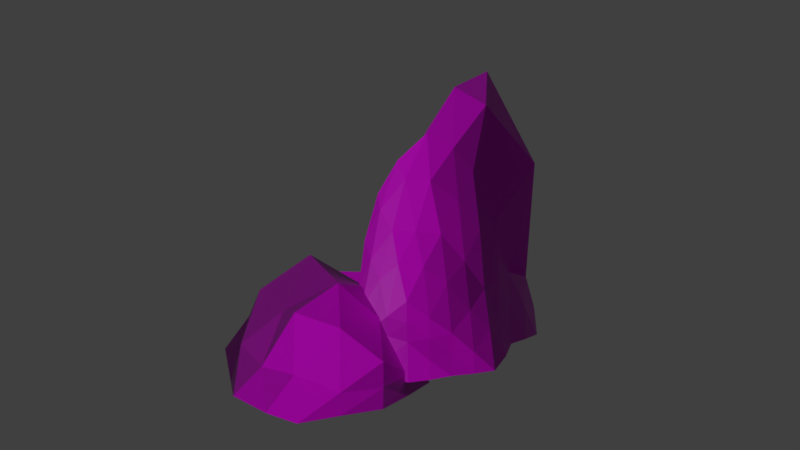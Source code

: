 # Source: rock.blend  (saved by Blender 2.79.0; exported with 4.5.12 LTS)
import bpy
from mathutils import Matrix  # noqa: F401  (used for matrix-valued properties, if any)

bpy.ops.wm.read_factory_settings(use_empty=True)
scene = bpy.context.scene
scene.name = 'Scene'

# ---- collections
col_collection_1 = bpy.data.collections.new('Collection 1'); scene.collection.children.link(col_collection_1)
col_collection_2 = bpy.data.collections.new('Collection 2'); scene.collection.children.link(col_collection_2)
col_collection_3 = bpy.data.collections.new('Collection 3'); scene.collection.children.link(col_collection_3)
col_collection_4 = bpy.data.collections.new('Collection 4'); scene.collection.children.link(col_collection_4)

# ---- images (referenced by path relative to the original .blend; pixels are not part of the script)
import os
ASSET_DIR = os.environ.get("B2B_ASSET_DIR", "")  # directory of the original .blend (textures are referenced by path, not embedded)
HERE = os.path.dirname(os.path.abspath(__file__))  # packed textures are extracted next to this script under _unpacked/

def load_image(name, relpath, width, height, colorspace="sRGB"):
    """Load a texture the original file referenced (path relative to the .blend, or extracted next to this script)."""
    p = next((c for c in (os.path.join(HERE, relpath), os.path.join(ASSET_DIR, relpath)) if relpath and os.path.exists(c)), "")
    if p:
        img = bpy.data.images.load(p, check_existing=True)
        img.name = name
    else:  # same state as the original file: an image datablock whose file is absent (Cycles renders it pink)
        img = bpy.data.images.new(name, width, height)
        img.source = "FILE"
        img.filepath = "//" + (relpath or name)
    img.colorspace_settings.name = colorspace
    return img
img_rock_sharp_normalmap_png = load_image('rock_sharp_normalmap.png', 'textures/rock_sharp_normalmap.png', 1024, 1024, 'Non-Color')
img_rock_sharp_specularmap_png = load_image('rock_sharp_specularmap.png', 'textures/rock_sharp_specularmap.png', 1024, 1024, 'sRGB')
img_texturescom_rocksharp0038_1_seamless_s_jpg = load_image('TexturesCom_RockSharp0038_1_seamless_S.jpg', 'textures/TexturesCom_RockSharp0038_1_seamless_S.jpg', 1024, 1024, 'sRGB')

# ---- materials (node trees are filled in below, after node groups)
mat_material_001 = bpy.data.materials.new('Material.001')
mat_material_001.alpha_threshold = 0.0
mat_material_001.roughness = 0.5

# ---- material node trees
mat_material_001.use_nodes = True; mat_material_001.node_tree.nodes.clear()
_N = mat_material_001.node_tree.nodes; _L = mat_material_001.node_tree.links
n0 = _N.new('ShaderNodeOutputMaterial'); n0.name = 'Material Output'; n0.location = (300, 300)
n1 = _N.new('ShaderNodeTexImage'); n1.name = 'Image Texture.001'; n1.location = (-1027, -210)
n1.width = 140
n1.image = img_rock_sharp_normalmap_png
n2 = _N.new('ShaderNodeBsdfPrincipled'); n2.name = 'Principled BSDF'; n2.location = (-117, 312)
n2.width = 150
n2.subsurface_method = 'BURLEY'
n2.inputs[2].default_value = 0.4683
n2.inputs[3].default_value = 1.45
n2.inputs[9].default_value = (1.0, 1.0, 1.0)
n3 = _N.new('ShaderNodeTexImage'); n3.name = 'Image Texture.002'; n3.location = (-815, 103)
n3.width = 140
n3.image = img_rock_sharp_specularmap_png
n4 = _N.new('ShaderNodeNormalMap'); n4.name = 'Normal Map'; n4.location = (-564, -170)
n5 = _N.new('ShaderNodeTexImage'); n5.name = 'Image Texture'; n5.location = (-970, 366)
n5.width = 140
n5.image = img_texturescom_rocksharp0038_1_seamless_s_jpg
_L.new(n2.outputs[0], n0.inputs[0])
_L.new(n1.outputs[0], n4.inputs[1])
_L.new(n3.outputs[0], n2.inputs[13])
_L.new(n4.outputs[0], n2.inputs[5])
_L.new(n5.outputs[0], n2.inputs[0])
n0.is_active_output = True

# ---- world
world_world = bpy.data.worlds.new('World'); scene.world = world_world
world_world.color = (0.05088, 0.05088, 0.05088)
world_world.use_sun_shadow = False
world_world.sun_shadow_jitter_overblur = 0.0
world_world.cycles.sampling_method = 'MANUAL'

# ---- cameras
cam_camera = bpy.data.cameras.new('Camera')
cam_camera.clip_end = 100.0
cam_camera.lens = 35.0
cam_camera.sensor_width = 32.0
cam_camera.sensor_height = 18.0
cam_camera.ortho_scale = 7.314
cam_camera.dof.focus_distance = 0.0

# ---- lights
light_lamp = bpy.data.lights.new('Lamp', 'SUN')
light_lamp.transmission_factor = 0.0
light_lamp.cutoff_distance = 30.0
light_lamp.angle = 0.1993
light_lamp.energy = 1.0
light_lamp.shadow_buffer_clip_start = 1.001
light_lamp.shadow_soft_size = 0.1
light_lamp.shadow_cascade_max_distance = 1000.0

# ---- meshes
me_icosphere = bpy.data.meshes.new('Icosphere')
me_icosphere.from_pydata([(0.003607, 0.003053, -1.007), (0.7513, -0.5233, -0.4511), (-0.2701, -0.8506, -0.4508), (-0.4356, 0.008251, -0.7375), (-0.3409, 0.9051, -0.5735), (0.7458, 0.5359, -0.4599), (0.3064, -0.8299, 0.5476), (0.2037, 1.168, 0.3698), (1.088, 0.08325, 0.7823), (0.7699, 0.1407, 1.35), (-0.1345, -0.425, -0.7241), (0.3895, -0.2604, -0.7275), (0.2335, -0.6873, -0.4486), (0.77, 0.004129, -0.4537), (0.3777, 0.2732, -0.7458), (-0.2372, 0.006762, -0.8641), (-0.3473, -0.4253, -0.5846), (-0.1784, 0.4569, -0.7964), (-0.3953, 0.4613, -0.6677), (0.1795, 0.7434, -0.5355), (0.8943, -0.2352, 0.1063), (0.8778, 0.337, 0.07954), (-0.007352, -0.8506, 0.004247), (0.5322, -0.6781, 0.03814), (0.4575, 0.8717, -0.08154), (-0.1012, 1.024, -0.1582), (0.7836, -0.3446, 0.7905), (0.7388, 0.6404, 0.7129), (0.5741, -0.3302, 1.011), (0.9616, 0.1244, 1.115), (0.5297, 0.6539, 0.9344)], [], [(0, 11, 10), (1, 11, 13), (0, 10, 15), (0, 15, 17), (0, 17, 14), (1, 13, 20), (2, 12, 22), (5, 19, 24), (1, 20, 23), (5, 24, 21), (6, 26, 28), (8, 27, 29), (29, 30, 9), (29, 27, 30), (27, 7, 30), (28, 29, 9), (28, 26, 29), (26, 8, 29), (21, 27, 8), (21, 24, 27), (24, 7, 27), (23, 26, 6), (23, 20, 26), (20, 8, 26), (24, 25, 7), (24, 19, 25), (19, 4, 25), (22, 23, 6), (22, 12, 23), (12, 1, 23), (20, 21, 8), (20, 13, 21), (13, 5, 21), (14, 19, 5), (14, 17, 19), (17, 4, 19), (17, 18, 4), (17, 15, 18), (15, 3, 18), (15, 16, 3), (15, 10, 16), (10, 2, 16), (13, 14, 5), (13, 11, 14), (11, 0, 14), (10, 12, 2), (10, 11, 12), (11, 1, 12)])
_uv = me_icosphere.uv_layers.new(name='UVMap')
_uv.uv.foreach_set('vector', [0.222, 0.3739, 0.2909, 0.503, 0.1067, 0.4987, 0.369, 0.6118, 0.2909, 0.503, 0.4397, 0.5034, 0.222, 0.3739, 0.1067, 0.4987, 0.1451, 0.3337, 0.222, 0.3739, 0.1451, 0.3337, 0.254, 0.2057, 0.222, 0.3739, 0.254, 0.2057, 0.3648, 0.3681, 0.369, 0.6118, 0.4397, 0.5034, 0.5352, 0.6538, 9.977e-05, 0.6974, 0.2183, 0.6587, 0.1751, 0.8785, 0.5057, 0.3843, 0.4497, 0.2098, 0.6413, 0.2679, 0.369, 0.6118, 0.5352, 0.6538, 0.3846, 0.7734, 0.5057, 0.3843, 0.6413, 0.2679, 0.623, 0.4994, 0.4413, 0.9999, 0.6853, 0.8362, 0.7569, 0.9401, 0.7618, 0.6817, 0.8656, 0.4911, 0.8665, 0.7329, 0.8665, 0.7329, 0.9924, 0.4921, 0.9723, 0.7893, 0.8665, 0.7329, 0.8656, 0.4911, 0.9924, 0.4921, 0.8656, 0.4911, 0.8607, 0.1511, 0.9924, 0.4921, 0.7569, 0.9401, 0.8665, 0.7329, 0.9723, 0.7893, 0.7569, 0.9401, 0.6853, 0.8362, 0.8665, 0.7329, 0.6853, 0.8362, 0.7618, 0.6817, 0.8665, 0.7329, 0.623, 0.4994, 0.8656, 0.4911, 0.7618, 0.6817, 0.623, 0.4994, 0.6413, 0.2679, 0.8656, 0.4911, 0.6413, 0.2679, 0.8607, 0.1511, 0.8656, 0.4911, 0.3846, 0.7734, 0.6853, 0.8362, 0.4413, 0.9999, 0.3846, 0.7734, 0.5352, 0.6538, 0.6853, 0.8362, 0.5352, 0.6538, 0.7618, 0.6817, 0.6853, 0.8362, 0.6413, 0.2679, 0.5907, 0.0258, 0.8607, 0.1511, 0.6413, 0.2679, 0.4497, 0.2098, 0.5907, 0.0258, 0.4497, 0.2098, 0.3527, 9.961e-05, 0.5907, 0.0258, 0.1751, 0.8785, 0.3846, 0.7734, 0.4413, 0.9999, 0.1751, 0.8785, 0.2183, 0.6587, 0.3846, 0.7734, 0.2183, 0.6587, 0.369, 0.6118, 0.3846, 0.7734, 0.5352, 0.6538, 0.623, 0.4994, 0.7618, 0.6817, 0.5352, 0.6538, 0.4397, 0.5034, 0.623, 0.4994, 0.4397, 0.5034, 0.5057, 0.3843, 0.623, 0.4994, 0.3648, 0.3681, 0.4497, 0.2098, 0.5057, 0.3843, 0.3648, 0.3681, 0.254, 0.2057, 0.4497, 0.2098, 0.254, 0.2057, 0.3527, 9.961e-05, 0.4497, 0.2098, 0.254, 0.2057, 0.1809, 0.1277, 0.3527, 9.961e-05, 0.254, 0.2057, 0.1451, 0.3337, 0.1809, 0.1277, 0.1451, 0.3337, 0.06235, 0.2916, 0.1809, 0.1277, 0.1451, 0.3337, 9.961e-05, 0.4867, 0.06235, 0.2916, 0.1451, 0.3337, 0.1067, 0.4987, 9.961e-05, 0.4867, 0.1067, 0.4987, 9.977e-05, 0.6974, 9.961e-05, 0.4867, 0.4397, 0.5034, 0.3648, 0.3681, 0.5057, 0.3843, 0.4397, 0.5034, 0.2909, 0.503, 0.3648, 0.3681, 0.2909, 0.503, 0.222, 0.3739, 0.3648, 0.3681, 0.1067, 0.4987, 0.2183, 0.6587, 9.977e-05, 0.6974, 0.1067, 0.4987, 0.2909, 0.503, 0.2183, 0.6587, 0.2909, 0.503, 0.369, 0.6118, 0.2183, 0.6587])
me_icosphere.materials.append(mat_material_001)
me_icosphere.use_remesh_preserve_volume = False
me_icosphere.use_remesh_preserve_attributes = False
me_icosphere.use_mirror_vertex_groups = False
me_icosphere.update()
me_icosphere_001 = bpy.data.meshes.new('Icosphere.001')
me_icosphere_001.from_pydata([(0.005579, 0.003565, -1.009), (0.8029, -0.4987, -0.538), (-0.2707, -0.8506, -0.4505), (-0.4356, 0.008251, -0.7375), (-0.3409, 0.9051, -0.5735), (0.8409, 0.5613, -0.5677), (0.2665, -0.8299, 0.5681), (0.2321, 1.258, 0.419), (1.453, 0.255, 1.018), (0.9443, -0.1005, 1.633), (-0.1345, -0.425, -0.7241), (0.478, -0.2364, -0.8318), (0.1986, -0.6857, -0.4346), (0.9738, 0.05819, -0.6913), (0.4643, 0.2957, -0.8456), (-0.2372, 0.006762, -0.8641), (-0.3473, -0.4253, -0.5846), (-0.1784, 0.4569, -0.7964), (-0.3953, 0.4613, -0.6677), (0.1812, 0.7438, -0.5375), (0.9555, -0.1983, 0.05807), (1.568, 0.5527, 0.2286), (-0.04878, -0.8506, 0.02548), (0.4311, -0.6774, 0.08837), (0.4801, 0.9431, -0.04256), (-0.1012, 1.024, -0.1582), (0.8401, -0.3343, 0.8813), (0.8837, 1.019, 0.9317), (0.4824, -0.4223, 1.209), (1.224, 0.1997, 1.346), (0.6355, 0.9723, 1.111)], [], [(0, 11, 10), (1, 11, 13), (0, 10, 15), (0, 15, 17), (0, 17, 14), (1, 13, 20), (2, 12, 22), (5, 19, 24), (1, 20, 23), (5, 24, 21), (6, 26, 28), (8, 27, 29), (29, 30, 9), (29, 27, 30), (27, 7, 30), (28, 29, 9), (28, 26, 29), (26, 8, 29), (21, 27, 8), (21, 24, 27), (24, 7, 27), (23, 26, 6), (23, 20, 26), (20, 8, 26), (24, 25, 7), (24, 19, 25), (19, 4, 25), (22, 23, 6), (22, 12, 23), (12, 1, 23), (20, 21, 8), (20, 13, 21), (13, 5, 21), (14, 19, 5), (14, 17, 19), (17, 4, 19), (17, 18, 4), (17, 15, 18), (15, 3, 18), (15, 16, 3), (15, 10, 16), (10, 2, 16), (13, 14, 5), (13, 11, 14), (11, 0, 14), (10, 12, 2), (10, 11, 12), (11, 1, 12)])
_uv = me_icosphere_001.uv_layers.new(name='UVMap')
_uv.uv.foreach_set('vector', [0.222, 0.3739, 0.2909, 0.503, 0.1067, 0.4987, 0.369, 0.6118, 0.2909, 0.503, 0.4397, 0.5034, 0.222, 0.3739, 0.1067, 0.4987, 0.1451, 0.3337, 0.222, 0.3739, 0.1451, 0.3337, 0.254, 0.2057, 0.222, 0.3739, 0.254, 0.2057, 0.3648, 0.3681, 0.369, 0.6118, 0.4397, 0.5034, 0.5352, 0.6538, 9.977e-05, 0.6974, 0.2183, 0.6587, 0.1751, 0.8785, 0.5057, 0.3843, 0.4497, 0.2098, 0.6413, 0.2679, 0.369, 0.6118, 0.5352, 0.6538, 0.3846, 0.7734, 0.5057, 0.3843, 0.6413, 0.2679, 0.623, 0.4994, 0.4413, 0.9999, 0.6853, 0.8362, 0.7569, 0.9401, 0.7618, 0.6817, 0.8656, 0.4911, 0.8665, 0.7329, 0.8665, 0.7329, 0.9924, 0.4921, 0.9723, 0.7893, 0.8665, 0.7329, 0.8656, 0.4911, 0.9924, 0.4921, 0.8656, 0.4911, 0.8607, 0.1511, 0.9924, 0.4921, 0.7569, 0.9401, 0.8665, 0.7329, 0.9723, 0.7893, 0.7569, 0.9401, 0.6853, 0.8362, 0.8665, 0.7329, 0.6853, 0.8362, 0.7618, 0.6817, 0.8665, 0.7329, 0.623, 0.4994, 0.8656, 0.4911, 0.7618, 0.6817, 0.623, 0.4994, 0.6413, 0.2679, 0.8656, 0.4911, 0.6413, 0.2679, 0.8607, 0.1511, 0.8656, 0.4911, 0.3846, 0.7734, 0.6853, 0.8362, 0.4413, 0.9999, 0.3846, 0.7734, 0.5352, 0.6538, 0.6853, 0.8362, 0.5352, 0.6538, 0.7618, 0.6817, 0.6853, 0.8362, 0.6413, 0.2679, 0.5907, 0.0258, 0.8607, 0.1511, 0.6413, 0.2679, 0.4497, 0.2098, 0.5907, 0.0258, 0.4497, 0.2098, 0.3527, 9.961e-05, 0.5907, 0.0258, 0.1751, 0.8785, 0.3846, 0.7734, 0.4413, 0.9999, 0.1751, 0.8785, 0.2183, 0.6587, 0.3846, 0.7734, 0.2183, 0.6587, 0.369, 0.6118, 0.3846, 0.7734, 0.5352, 0.6538, 0.623, 0.4994, 0.7618, 0.6817, 0.5352, 0.6538, 0.4397, 0.5034, 0.623, 0.4994, 0.4397, 0.5034, 0.5057, 0.3843, 0.623, 0.4994, 0.3648, 0.3681, 0.4497, 0.2098, 0.5057, 0.3843, 0.3648, 0.3681, 0.254, 0.2057, 0.4497, 0.2098, 0.254, 0.2057, 0.3527, 9.961e-05, 0.4497, 0.2098, 0.254, 0.2057, 0.1809, 0.1277, 0.3527, 9.961e-05, 0.254, 0.2057, 0.1451, 0.3337, 0.1809, 0.1277, 0.1451, 0.3337, 0.06235, 0.2916, 0.1809, 0.1277, 0.1451, 0.3337, 9.961e-05, 0.4867, 0.06235, 0.2916, 0.1451, 0.3337, 0.1067, 0.4987, 9.961e-05, 0.4867, 0.1067, 0.4987, 9.977e-05, 0.6974, 9.961e-05, 0.4867, 0.4397, 0.5034, 0.3648, 0.3681, 0.5057, 0.3843, 0.4397, 0.5034, 0.2909, 0.503, 0.3648, 0.3681, 0.2909, 0.503, 0.222, 0.3739, 0.3648, 0.3681, 0.1067, 0.4987, 0.2183, 0.6587, 9.977e-05, 0.6974, 0.1067, 0.4987, 0.2909, 0.503, 0.2183, 0.6587, 0.2909, 0.503, 0.369, 0.6118, 0.2183, 0.6587])
me_icosphere_001.materials.append(mat_material_001)
me_icosphere_001.use_remesh_preserve_volume = False
me_icosphere_001.use_remesh_preserve_attributes = False
me_icosphere_001.use_mirror_vertex_groups = False
me_icosphere_001.update()
me_icosphere_002 = bpy.data.meshes.new('Icosphere.002')
me_icosphere_002.from_pydata([(0.2779, 0.003565, -1.15), (1.54, -0.4987, -0.963), (-0.2496, -0.8506, -0.3537), (-0.4759, 0.008251, -0.6449), (-0.2595, 0.9051, -0.5469), (1.782, 0.5613, -1.086), (0.6155, -0.8299, 0.7104), (0.3844, 1.258, 0.48), (2.247, 0.255, 0.8694), (1.146, -0.1005, 2.04), (0.04856, -0.425, -0.762), (1.043, -0.2364, -1.158), (0.5354, -0.6857, -0.5761), (2.117, 0.05819, -1.328), (1.024, 0.2957, -1.168), (-0.09533, 0.006762, -0.8921), (-0.3496, -0.4253, -0.492), (0.04145, 0.4569, -0.8714), (-0.364, 0.4613, -0.6163), (0.581, 0.7438, -0.7158), (1.572, -0.1983, -0.2981), (3.254, 0.5527, -0.6472), (0.2011, -0.8507, 0.1032), (0.8416, -0.6774, -0.04055), (0.9204, 0.9431, -0.2213), (0.1174, 1.024, -0.1689), (1.31, -0.3343, 1.067), (1.165, 1.019, 1.081), (0.6777, -0.4223, 1.611), (1.767, 0.1997, 1.627), (0.642, 0.9723, 1.395), (0.1457, -0.2252, -0.9824), (1.285, -0.4128, -1.105), (0.1425, -0.7758, -0.4718), (1.846, -0.2667, -1.189), (1.399, 0.4476, -1.153), (0.08272, 0.003784, -1.033), (-0.4205, -0.2151, -0.5808), (0.1434, 0.2382, -1.038), (-0.3223, 0.6904, -0.6116), (1.18, 0.6662, -0.9131), (1.58, -0.3847, -0.6154), (2.909, 0.4114, 0.2175), (-0.01201, -0.8952, -0.1373), (0.7315, -0.7579, 0.335), (1.345, 0.7934, -0.678), (0.2545, 1.167, 0.1449), (0.9706, -0.5945, 0.8907), (1.792, 0.7223, 1.11), (0.6617, -0.6503, 1.171), (1.467, 0.04789, 1.848), (0.5327, 1.192, 0.9558), (-0.1005, -0.6487, -0.5692), (0.6581, -0.1229, -1.184), (1.042, -0.6329, -0.7773), (1.959, 0.3586, -1.296), (0.6493, 0.1516, -1.194), (-0.2852, 0.007587, -0.7679), (-0.3088, -0.6495, -0.4516), (-0.11, 0.6887, -0.7207), (-0.4301, 0.2384, -0.6481), (0.1602, 0.8291, -0.6386), (2.021, -0.0529, 0.2526), (2.584, 0.6378, -1.085), (0.4171, -0.8675, 0.4018), (1.196, -0.6257, -0.5048), (0.655, 1.107, 0.1286), (-0.06488, 0.9935, -0.3732), (1.823, -0.09048, 1.027), (0.7844, 1.184, 0.7858), (0.9262, -0.3044, 1.842), (2.032, 0.226, 1.264), (1.058, 0.5925, 1.849), (1.245, 0.6867, 1.651), (1.547, 0.7274, 1.441), (0.9064, 1.01, 1.245), (1.248, -0.1586, 1.714), (0.9979, -0.3874, 1.343), (1.599, -0.1616, 1.388), (2.457, 1.024, 0.4524), (2.144, 1.173, -0.5158), (1.069, 1.086, 0.4188), (1.096, -0.5458, 0.5173), (1.215, -0.4522, -0.1711), (1.45, -0.2803, 0.3849), (0.5191, 0.9872, -0.1959), (0.7531, 0.8715, -0.4815), (0.3481, 0.8953, -0.449), (0.5247, -0.7767, 0.03114), (0.3674, -0.7867, -0.2413), (0.699, -0.7209, -0.3137), (2.53, -0.1167, -0.5384), (1.863, -0.2398, -0.8456), (2.785, 0.2737, -1.131), (0.7951, 0.543, -0.9723), (0.5264, 0.3874, -1.047), (0.3067, 0.6254, -0.8239), (-0.1664, 0.4634, -0.752), (-0.042, 0.2377, -0.9107), (-0.2412, 0.2353, -0.7675), (-0.2339, -0.2137, -0.7042), (-0.03655, -0.2206, -0.8506), (-0.1551, -0.4307, -0.6338), (1.552, 0.1565, -1.347), (1.58, -0.1274, -1.312), (1.027, 0.02839, -1.217), (0.2849, -0.5876, -0.6956), (0.537, -0.349, -0.991), (0.7812, -0.4977, -0.9025)], [], [(0, 53, 31), (1, 32, 34), (0, 31, 36), (0, 36, 38), (0, 38, 56), (1, 34, 41), (2, 33, 43), (5, 40, 45), (1, 41, 65), (5, 45, 63), (6, 47, 49), (8, 48, 71), (29, 73, 50), (29, 74, 73), (27, 69, 75), (28, 76, 70), (28, 77, 76), (26, 68, 78), (21, 79, 42), (21, 80, 79), (24, 66, 81), (23, 82, 44), (23, 83, 82), (20, 62, 84), (24, 85, 66), (24, 86, 85), (19, 61, 87), (22, 88, 64), (22, 89, 88), (12, 54, 90), (20, 91, 62), (20, 92, 91), (13, 55, 93), (14, 94, 35), (14, 95, 94), (17, 59, 96), (17, 97, 59), (17, 98, 97), (15, 57, 99), (15, 100, 57), (15, 101, 100), (10, 52, 102), (13, 103, 55), (13, 104, 103), (11, 53, 105), (10, 106, 52), (10, 107, 106), (11, 32, 108), (108, 54, 12), (108, 32, 54), (32, 1, 54), (106, 108, 12), (106, 107, 108), (107, 11, 108), (52, 33, 2), (52, 106, 33), (106, 12, 33), (105, 56, 14), (105, 53, 56), (53, 0, 56), (103, 105, 14), (103, 104, 105), (104, 11, 105), (55, 35, 5), (55, 103, 35), (103, 14, 35), (102, 58, 16), (102, 52, 58), (52, 2, 58), (100, 102, 16), (100, 101, 102), (101, 10, 102), (57, 37, 3), (57, 100, 37), (100, 16, 37), (99, 60, 18), (99, 57, 60), (57, 3, 60), (97, 99, 18), (97, 98, 99), (98, 15, 99), (59, 39, 4), (59, 97, 39), (97, 18, 39), (96, 61, 19), (96, 59, 61), (59, 4, 61), (94, 96, 19), (94, 95, 96), (95, 17, 96), (35, 40, 5), (35, 94, 40), (94, 19, 40), (93, 63, 21), (93, 55, 63), (55, 5, 63), (91, 93, 21), (91, 92, 93), (92, 13, 93), (62, 42, 8), (62, 91, 42), (91, 21, 42), (90, 65, 23), (90, 54, 65), (54, 1, 65), (88, 90, 23), (88, 89, 90), (89, 12, 90), (64, 44, 6), (64, 88, 44), (88, 23, 44), (87, 67, 25), (87, 61, 67), (61, 4, 67), (85, 87, 25), (85, 86, 87), (86, 19, 87), (66, 46, 7), (66, 85, 46), (85, 25, 46), (84, 68, 26), (84, 62, 68), (62, 8, 68), (82, 84, 26), (82, 83, 84), (83, 20, 84), (44, 47, 6), (44, 82, 47), (82, 26, 47), (81, 69, 27), (81, 66, 69), (66, 7, 69), (79, 81, 27), (79, 80, 81), (80, 24, 81), (42, 48, 8), (42, 79, 48), (79, 27, 48), (78, 71, 29), (78, 68, 71), (68, 8, 71), (76, 78, 29), (76, 77, 78), (77, 26, 78), (70, 50, 9), (70, 76, 50), (76, 29, 50), (75, 51, 30), (75, 69, 51), (69, 7, 51), (73, 75, 30), (73, 74, 75), (74, 27, 75), (50, 72, 9), (50, 73, 72), (73, 30, 72), (71, 74, 29), (71, 48, 74), (48, 27, 74), (49, 77, 28), (49, 47, 77), (47, 26, 77), (63, 80, 21), (63, 45, 80), (45, 24, 80), (65, 83, 23), (65, 41, 83), (41, 20, 83), (45, 86, 24), (45, 40, 86), (40, 19, 86), (43, 89, 22), (43, 33, 89), (33, 12, 89), (41, 92, 20), (41, 34, 92), (34, 13, 92), (56, 95, 14), (56, 38, 95), (38, 17, 95), (38, 98, 17), (38, 36, 98), (36, 15, 98), (36, 101, 15), (36, 31, 101), (31, 10, 101), (34, 104, 13), (34, 32, 104), (32, 11, 104), (31, 107, 10), (31, 53, 107), (53, 11, 107)])
_uv = me_icosphere_002.uv_layers.new(name='UVMap')
_uv.uv.foreach_set('vector', [0.222, 0.3739, 0.2565, 0.4385, 0.1643, 0.4363, 0.369, 0.6118, 0.33, 0.5574, 0.4044, 0.5576, 0.222, 0.3739, 0.1643, 0.4363, 0.1835, 0.3538, 0.222, 0.3739, 0.1835, 0.3538, 0.238, 0.2898, 0.222, 0.3739, 0.238, 0.2898, 0.2934, 0.371, 0.369, 0.6118, 0.4044, 0.5576, 0.4521, 0.6328, 9.977e-05, 0.6974, 0.1092, 0.678, 0.0876, 0.7879, 0.5057, 0.3843, 0.4777, 0.2971, 0.5735, 0.3261, 0.369, 0.6118, 0.4521, 0.6328, 0.3768, 0.6926, 0.5057, 0.3843, 0.5735, 0.3261, 0.5643, 0.4419, 0.4413, 0.9999, 0.5633, 0.918, 0.5991, 0.97, 0.7618, 0.6817, 0.8137, 0.5864, 0.8141, 0.7073, 0.8665, 0.7329, 0.9295, 0.6125, 0.9194, 0.7611, 0.8665, 0.7329, 0.866, 0.612, 0.9295, 0.6125, 0.8656, 0.4911, 0.8631, 0.3211, 0.929, 0.4916, 0.7569, 0.9401, 0.8117, 0.8365, 0.8646, 0.8647, 0.7569, 0.9401, 0.7211, 0.8881, 0.8117, 0.8365, 0.6853, 0.8362, 0.7236, 0.759, 0.7759, 0.7845, 0.623, 0.4994, 0.7443, 0.4952, 0.6924, 0.5906, 0.623, 0.4994, 0.6321, 0.3837, 0.7443, 0.4952, 0.6413, 0.2679, 0.751, 0.2095, 0.7534, 0.3795, 0.3846, 0.7734, 0.535, 0.8048, 0.413, 0.8866, 0.3846, 0.7734, 0.4599, 0.7136, 0.535, 0.8048, 0.5352, 0.6538, 0.6485, 0.6678, 0.6102, 0.745, 0.6413, 0.2679, 0.616, 0.1469, 0.751, 0.2095, 0.6413, 0.2679, 0.5455, 0.2389, 0.616, 0.1469, 0.4497, 0.2098, 0.4012, 0.105, 0.5202, 0.1178, 0.1751, 0.8785, 0.2798, 0.8259, 0.3082, 0.9392, 0.1751, 0.8785, 0.1967, 0.7686, 0.2798, 0.8259, 0.2183, 0.6587, 0.2936, 0.6352, 0.3014, 0.716, 0.5352, 0.6538, 0.5791, 0.5766, 0.6485, 0.6678, 0.5352, 0.6538, 0.4874, 0.5786, 0.5791, 0.5766, 0.4397, 0.5034, 0.4727, 0.4439, 0.5313, 0.5014, 0.3648, 0.3681, 0.4072, 0.289, 0.4352, 0.3762, 0.3648, 0.3681, 0.3094, 0.2869, 0.4072, 0.289, 0.254, 0.2057, 0.3033, 0.1029, 0.3519, 0.2077, 0.254, 0.2057, 0.2175, 0.1667, 0.3033, 0.1029, 0.254, 0.2057, 0.1995, 0.2697, 0.2175, 0.1667, 0.1451, 0.3337, 0.1037, 0.3126, 0.163, 0.2307, 0.1451, 0.3337, 0.07259, 0.4102, 0.1037, 0.3126, 0.1451, 0.3337, 0.1259, 0.4162, 0.07259, 0.4102, 0.1067, 0.4987, 0.05341, 0.5981, 0.05341, 0.4927, 0.4397, 0.5034, 0.4022, 0.4358, 0.4727, 0.4439, 0.4397, 0.5034, 0.3653, 0.5032, 0.4022, 0.4358, 0.2909, 0.503, 0.2565, 0.4385, 0.3279, 0.4355, 0.1067, 0.4987, 0.1625, 0.5787, 0.05341, 0.5981, 0.1067, 0.4987, 0.1988, 0.5008, 0.1625, 0.5787, 0.2909, 0.503, 0.33, 0.5574, 0.2546, 0.5808, 0.2546, 0.5808, 0.2936, 0.6352, 0.2183, 0.6587, 0.2546, 0.5808, 0.33, 0.5574, 0.2936, 0.6352, 0.33, 0.5574, 0.369, 0.6118, 0.2936, 0.6352, 0.1625, 0.5787, 0.2546, 0.5808, 0.2183, 0.6587, 0.1625, 0.5787, 0.1988, 0.5008, 0.2546, 0.5808, 0.1988, 0.5008, 0.2909, 0.503, 0.2546, 0.5808, 0.05341, 0.5981, 0.1092, 0.678, 9.977e-05, 0.6974, 0.05341, 0.5981, 0.1625, 0.5787, 0.1092, 0.678, 0.1625, 0.5787, 0.2183, 0.6587, 0.1092, 0.678, 0.3279, 0.4355, 0.2934, 0.371, 0.3648, 0.3681, 0.3279, 0.4355, 0.2565, 0.4385, 0.2934, 0.371, 0.2565, 0.4385, 0.222, 0.3739, 0.2934, 0.371, 0.4022, 0.4358, 0.3279, 0.4355, 0.3648, 0.3681, 0.4022, 0.4358, 0.3653, 0.5032, 0.3279, 0.4355, 0.3653, 0.5032, 0.2909, 0.503, 0.3279, 0.4355, 0.4727, 0.4439, 0.4352, 0.3762, 0.5057, 0.3843, 0.4727, 0.4439, 0.4022, 0.4358, 0.4352, 0.3762, 0.4022, 0.4358, 0.3648, 0.3681, 0.4352, 0.3762, 0.05341, 0.4927, 9.969e-05, 0.592, 9.961e-05, 0.4867, 0.05341, 0.4927, 0.05341, 0.5981, 9.969e-05, 0.592, 0.05341, 0.5981, 9.977e-05, 0.6974, 9.969e-05, 0.592, 0.07259, 0.4102, 0.05341, 0.4927, 9.961e-05, 0.4867, 0.07259, 0.4102, 0.1259, 0.4162, 0.05341, 0.4927, 0.1259, 0.4162, 0.1067, 0.4987, 0.05341, 0.4927, 0.1037, 0.3126, 0.03123, 0.3891, 0.06235, 0.2916, 0.1037, 0.3126, 0.07259, 0.4102, 0.03123, 0.3891, 0.07259, 0.4102, 9.961e-05, 0.4867, 0.03123, 0.3891, 0.163, 0.2307, 0.1216, 0.2096, 0.1809, 0.1277, 0.163, 0.2307, 0.1037, 0.3126, 0.1216, 0.2096, 0.1037, 0.3126, 0.06235, 0.2916, 0.1216, 0.2096, 0.2175, 0.1667, 0.163, 0.2307, 0.1809, 0.1277, 0.2175, 0.1667, 0.1995, 0.2697, 0.163, 0.2307, 0.1995, 0.2697, 0.1451, 0.3337, 0.163, 0.2307, 0.3033, 0.1029, 0.2668, 0.06388, 0.3527, 9.961e-05, 0.3033, 0.1029, 0.2175, 0.1667, 0.2668, 0.06388, 0.2175, 0.1667, 0.1809, 0.1277, 0.2668, 0.06388, 0.3519, 0.2077, 0.4012, 0.105, 0.4497, 0.2098, 0.3519, 0.2077, 0.3033, 0.1029, 0.4012, 0.105, 0.3033, 0.1029, 0.3527, 9.961e-05, 0.4012, 0.105, 0.4072, 0.289, 0.3519, 0.2077, 0.4497, 0.2098, 0.4072, 0.289, 0.3094, 0.2869, 0.3519, 0.2077, 0.3094, 0.2869, 0.254, 0.2057, 0.3519, 0.2077, 0.4352, 0.3762, 0.4777, 0.2971, 0.5057, 0.3843, 0.4352, 0.3762, 0.4072, 0.289, 0.4777, 0.2971, 0.4072, 0.289, 0.4497, 0.2098, 0.4777, 0.2971, 0.5313, 0.5014, 0.5643, 0.4419, 0.623, 0.4994, 0.5313, 0.5014, 0.4727, 0.4439, 0.5643, 0.4419, 0.4727, 0.4439, 0.5057, 0.3843, 0.5643, 0.4419, 0.5791, 0.5766, 0.5313, 0.5014, 0.623, 0.4994, 0.5791, 0.5766, 0.4874, 0.5786, 0.5313, 0.5014, 0.4874, 0.5786, 0.4397, 0.5034, 0.5313, 0.5014, 0.6485, 0.6678, 0.6924, 0.5906, 0.7618, 0.6817, 0.6485, 0.6678, 0.5791, 0.5766, 0.6924, 0.5906, 0.5791, 0.5766, 0.623, 0.4994, 0.6924, 0.5906, 0.3014, 0.716, 0.3768, 0.6926, 0.3846, 0.7734, 0.3014, 0.716, 0.2936, 0.6352, 0.3768, 0.6926, 0.2936, 0.6352, 0.369, 0.6118, 0.3768, 0.6926, 0.2798, 0.8259, 0.3014, 0.716, 0.3846, 0.7734, 0.2798, 0.8259, 0.1967, 0.7686, 0.3014, 0.716, 0.1967, 0.7686, 0.2183, 0.6587, 0.3014, 0.716, 0.3082, 0.9392, 0.413, 0.8866, 0.4413, 0.9999, 0.3082, 0.9392, 0.2798, 0.8259, 0.413, 0.8866, 0.2798, 0.8259, 0.3846, 0.7734, 0.413, 0.8866, 0.5202, 0.1178, 0.4717, 0.01295, 0.5907, 0.0258, 0.5202, 0.1178, 0.4012, 0.105, 0.4717, 0.01295, 0.4012, 0.105, 0.3527, 9.961e-05, 0.4717, 0.01295, 0.616, 0.1469, 0.5202, 0.1178, 0.5907, 0.0258, 0.616, 0.1469, 0.5455, 0.2389, 0.5202, 0.1178, 0.5455, 0.2389, 0.4497, 0.2098, 0.5202, 0.1178, 0.751, 0.2095, 0.7257, 0.08847, 0.8607, 0.1511, 0.751, 0.2095, 0.616, 0.1469, 0.7257, 0.08847, 0.616, 0.1469, 0.5907, 0.0258, 0.7257, 0.08847, 0.6102, 0.745, 0.7236, 0.759, 0.6853, 0.8362, 0.6102, 0.745, 0.6485, 0.6678, 0.7236, 0.759, 0.6485, 0.6678, 0.7618, 0.6817, 0.7236, 0.759, 0.535, 0.8048, 0.6102, 0.745, 0.6853, 0.8362, 0.535, 0.8048, 0.4599, 0.7136, 0.6102, 0.745, 0.4599, 0.7136, 0.5352, 0.6538, 0.6102, 0.745, 0.413, 0.8866, 0.5633, 0.918, 0.4413, 0.9999, 0.413, 0.8866, 0.535, 0.8048, 0.5633, 0.918, 0.535, 0.8048, 0.6853, 0.8362, 0.5633, 0.918, 0.7534, 0.3795, 0.8631, 0.3211, 0.8656, 0.4911, 0.7534, 0.3795, 0.751, 0.2095, 0.8631, 0.3211, 0.751, 0.2095, 0.8607, 0.1511, 0.8631, 0.3211, 0.7443, 0.4952, 0.7534, 0.3795, 0.8656, 0.4911, 0.7443, 0.4952, 0.6321, 0.3837, 0.7534, 0.3795, 0.6321, 0.3837, 0.6413, 0.2679, 0.7534, 0.3795, 0.6924, 0.5906, 0.8137, 0.5864, 0.7618, 0.6817, 0.6924, 0.5906, 0.7443, 0.4952, 0.8137, 0.5864, 0.7443, 0.4952, 0.8656, 0.4911, 0.8137, 0.5864, 0.7759, 0.7845, 0.8141, 0.7073, 0.8665, 0.7329, 0.7759, 0.7845, 0.7236, 0.759, 0.8141, 0.7073, 0.7236, 0.759, 0.7618, 0.6817, 0.8141, 0.7073, 0.8117, 0.8365, 0.7759, 0.7845, 0.8665, 0.7329, 0.8117, 0.8365, 0.7211, 0.8881, 0.7759, 0.7845, 0.7211, 0.8881, 0.6853, 0.8362, 0.7759, 0.7845, 0.8646, 0.8647, 0.9194, 0.7611, 0.9723, 0.7893, 0.8646, 0.8647, 0.8117, 0.8365, 0.9194, 0.7611, 0.8117, 0.8365, 0.8665, 0.7329, 0.9194, 0.7611, 0.929, 0.4916, 0.9266, 0.3216, 0.9924, 0.4921, 0.929, 0.4916, 0.8631, 0.3211, 0.9266, 0.3216, 0.8631, 0.3211, 0.8607, 0.1511, 0.9266, 0.3216, 0.9295, 0.6125, 0.929, 0.4916, 0.9924, 0.4921, 0.9295, 0.6125, 0.866, 0.612, 0.929, 0.4916, 0.866, 0.612, 0.8656, 0.4911, 0.929, 0.4916, 0.9194, 0.7611, 0.9824, 0.6407, 0.9723, 0.7893, 0.9194, 0.7611, 0.9295, 0.6125, 0.9824, 0.6407, 0.9295, 0.6125, 0.9924, 0.4921, 0.9824, 0.6407, 0.8141, 0.7073, 0.866, 0.612, 0.8665, 0.7329, 0.8141, 0.7073, 0.8137, 0.5864, 0.866, 0.612, 0.8137, 0.5864, 0.8656, 0.4911, 0.866, 0.612, 0.5991, 0.97, 0.7211, 0.8881, 0.7569, 0.9401, 0.5991, 0.97, 0.5633, 0.918, 0.7211, 0.8881, 0.5633, 0.918, 0.6853, 0.8362, 0.7211, 0.8881, 0.5643, 0.4419, 0.6321, 0.3837, 0.623, 0.4994, 0.5643, 0.4419, 0.5735, 0.3261, 0.6321, 0.3837, 0.5735, 0.3261, 0.6413, 0.2679, 0.6321, 0.3837, 0.3768, 0.6926, 0.4599, 0.7136, 0.3846, 0.7734, 0.3768, 0.6926, 0.4521, 0.6328, 0.4599, 0.7136, 0.4521, 0.6328, 0.5352, 0.6538, 0.4599, 0.7136, 0.5735, 0.3261, 0.5455, 0.2389, 0.6413, 0.2679, 0.5735, 0.3261, 0.4777, 0.2971, 0.5455, 0.2389, 0.4777, 0.2971, 0.4497, 0.2098, 0.5455, 0.2389, 0.0876, 0.7879, 0.1967, 0.7686, 0.1751, 0.8785, 0.0876, 0.7879, 0.1092, 0.678, 0.1967, 0.7686, 0.1092, 0.678, 0.2183, 0.6587, 0.1967, 0.7686, 0.4521, 0.6328, 0.4874, 0.5786, 0.5352, 0.6538, 0.4521, 0.6328, 0.4044, 0.5576, 0.4874, 0.5786, 0.4044, 0.5576, 0.4397, 0.5034, 0.4874, 0.5786, 0.2934, 0.371, 0.3094, 0.2869, 0.3648, 0.3681, 0.2934, 0.371, 0.238, 0.2898, 0.3094, 0.2869, 0.238, 0.2898, 0.254, 0.2057, 0.3094, 0.2869, 0.238, 0.2898, 0.1995, 0.2697, 0.254, 0.2057, 0.238, 0.2898, 0.1835, 0.3538, 0.1995, 0.2697, 0.1835, 0.3538, 0.1451, 0.3337, 0.1995, 0.2697, 0.1835, 0.3538, 0.1259, 0.4162, 0.1451, 0.3337, 0.1835, 0.3538, 0.1643, 0.4363, 0.1259, 0.4162, 0.1643, 0.4363, 0.1067, 0.4987, 0.1259, 0.4162, 0.4044, 0.5576, 0.3653, 0.5032, 0.4397, 0.5034, 0.4044, 0.5576, 0.33, 0.5574, 0.3653, 0.5032, 0.33, 0.5574, 0.2909, 0.503, 0.3653, 0.5032, 0.1643, 0.4363, 0.1988, 0.5008, 0.1067, 0.4987, 0.1643, 0.4363, 0.2565, 0.4385, 0.1988, 0.5008, 0.2565, 0.4385, 0.2909, 0.503, 0.1988, 0.5008])
me_icosphere_002.materials.append(mat_material_001)
me_icosphere_002.use_remesh_preserve_volume = False
me_icosphere_002.use_remesh_preserve_attributes = False
me_icosphere_002.use_mirror_vertex_groups = False
me_icosphere_002.update()

# ---- objects
ob_lamp = bpy.data.objects.new('Lamp', light_lamp)
ob_camera = bpy.data.objects.new('Camera', cam_camera)
ob_icosphere = bpy.data.objects.new('Icosphere', me_icosphere)
ob_icosphere_001 = bpy.data.objects.new('Icosphere.001', me_icosphere_001)
ob_icosphere_002 = bpy.data.objects.new('Icosphere.002', me_icosphere_002)

# ---- transforms, parenting, visibility, modifiers, constraints
ob_lamp.location = (4.076, 1.005, 5.904)
ob_lamp.rotation_euler = (0.6503, 0.05522, 1.866)
ob_lamp.lock_rotations_4d = False
ob_lamp.empty_display_type = 'ARROWS'
ob_lamp.color = (0.0, 0.0, 0.0, 0.0)
ob_lamp.lineart.crease_threshold = 0.0
ob_camera.location = (9.452, 2.523, 3.543)
ob_camera.rotation_euler = (1.383, -2.253e-05, 1.795)
ob_camera.lock_rotations_4d = False
ob_camera.empty_display_type = 'ARROWS'
ob_camera.color = (0.0, 0.0, 0.0, 0.0)
ob_camera.display_type = 'WIRE'
ob_camera.lineart.crease_threshold = 0.0
ob_icosphere.location = (-0.9656, -0.2414, 0.0)
ob_icosphere.rotation_euler = (-3.576e-07, -2.094, 2.065e-07)
ob_icosphere.lineart.crease_threshold = 0.0
ob_icosphere_001.location = (0.7363, -0.2655, 0.0)
ob_icosphere_001.rotation_euler = (-3.576e-07, -2.094, 0.9999)
ob_icosphere_001.lineart.crease_threshold = 0.0
ob_icosphere_002.location = (0.04828, 0.6397, 0.2561)
ob_icosphere_002.rotation_euler = (-3.576e-07, -2.094, 2.065e-07)
ob_icosphere_002.lineart.crease_threshold = 0.0

# ---- collection membership
col_collection_1.objects.link(ob_lamp)
col_collection_1.objects.link(ob_camera)
col_collection_2.objects.link(ob_icosphere)
col_collection_3.objects.link(ob_icosphere_001)
col_collection_4.objects.link(ob_icosphere_002)

# ---- scene / render settings (as saved in the file)
scene.camera = ob_camera
scene.frame_start = 1; scene.frame_end = 250; scene.frame_set(1)
scene.render.engine = 'CYCLES'
scene.render.resolution_percentage = 50
scene.render.dither_intensity = 0.0
scene.cycles.use_denoising = False
scene.cycles.samples = 128
scene.cycles.sampling_pattern = 'TABULATED_SOBOL'
scene.cycles.use_adaptive_sampling = False
scene.cycles.use_light_tree = False
scene.cycles.blur_glossy = 0.0
scene.cycles.sample_clamp_indirect = 0.0
scene.view_settings.view_transform = 'Standard'
bpy.context.view_layer.update()
